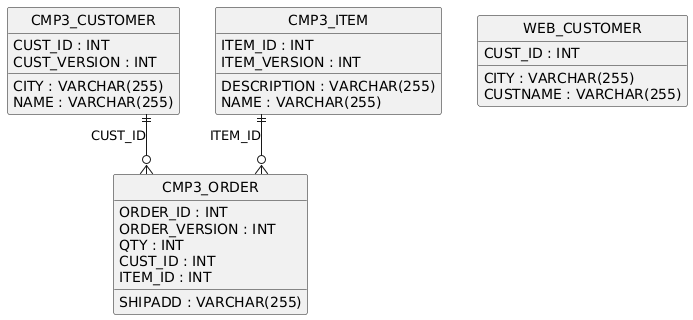

The diagram above was rendered by PlantUML. Its source (embedded in the PNG):
@startuml
hide circle
skinparam linetype ortho

entity "CMP3_CUSTOMER" as CMP3_CUSTOMER {
  CUST_ID : INT
  CUST_VERSION : INT
  CITY : VARCHAR(255)
  NAME : VARCHAR(255)
}

entity "CMP3_ITEM" as CMP3_ITEM {
  ITEM_ID : INT
  ITEM_VERSION : INT
  DESCRIPTION : VARCHAR(255)
  NAME : VARCHAR(255)
}

entity "CMP3_ORDER" as CMP3_ORDER {
  ORDER_ID : INT
  ORDER_VERSION : INT
  QTY : INT
  SHIPADD : VARCHAR(255)
  CUST_ID : INT
  ITEM_ID : INT
}

entity "WEB_CUSTOMER" as WEB_CUSTOMER {
  CUST_ID : INT
  CITY : VARCHAR(255)
  CUSTNAME : VARCHAR(255)
}

CMP3_CUSTOMER ||--o{ CMP3_ORDER : "CUST_ID"
CMP3_ITEM ||--o{ CMP3_ORDER : "ITEM_ID"
@enduml